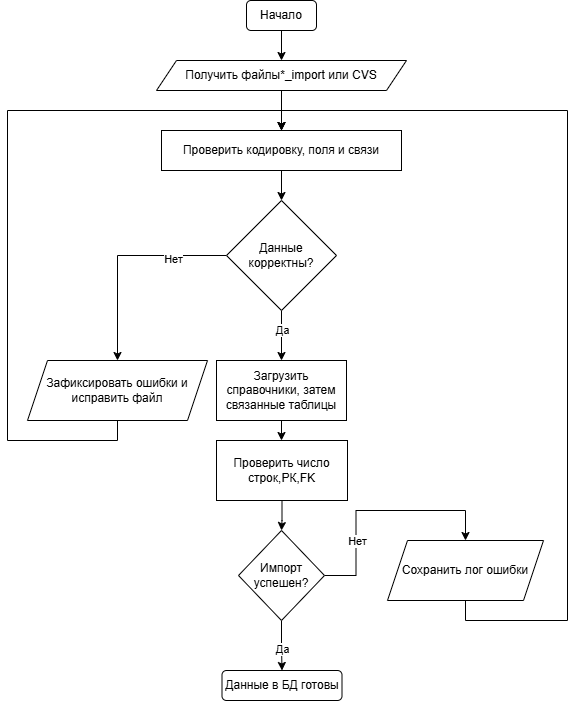

The diagram above was exported from draw.io. Its source (the exported page's mxGraphModel, read from the mxfile embedded in the PNG):
<mxGraphModel dx="564" dy="611" grid="1" gridSize="10" guides="1" tooltips="1" connect="1" arrows="1" fold="1" page="1" pageScale="1" pageWidth="827" pageHeight="1169" math="0" shadow="0">
  <root>
    <mxCell id="0" />
    <mxCell id="1" parent="0" />
    <mxCell id="XEGL8zDex8x4_7PFyLVW-9" edge="1" parent="1" source="XEGL8zDex8x4_7PFyLVW-1" style="edgeStyle=orthogonalEdgeStyle;rounded=0;orthogonalLoop=1;jettySize=auto;html=1;entryX=0.5;entryY=0;entryDx=0;entryDy=0;" target="XEGL8zDex8x4_7PFyLVW-2">
      <mxGeometry relative="1" as="geometry" />
    </mxCell>
    <mxCell id="XEGL8zDex8x4_7PFyLVW-1" parent="1" style="rounded=1;whiteSpace=wrap;html=1;" value="Начало" vertex="1">
      <mxGeometry height="30" width="70" x="249" y="30" as="geometry" />
    </mxCell>
    <mxCell id="XEGL8zDex8x4_7PFyLVW-6" edge="1" parent="1" source="XEGL8zDex8x4_7PFyLVW-2" style="edgeStyle=orthogonalEdgeStyle;rounded=0;orthogonalLoop=1;jettySize=auto;html=1;entryX=0.5;entryY=0;entryDx=0;entryDy=0;" target="XEGL8zDex8x4_7PFyLVW-3">
      <mxGeometry relative="1" as="geometry" />
    </mxCell>
    <mxCell id="XEGL8zDex8x4_7PFyLVW-2" parent="1" style="shape=parallelogram;perimeter=parallelogramPerimeter;whiteSpace=wrap;html=1;fixedSize=1;" value="Получить файлы*_import или CVS" vertex="1">
      <mxGeometry height="30" width="250" x="159" y="90" as="geometry" />
    </mxCell>
    <mxCell id="XEGL8zDex8x4_7PFyLVW-10" edge="1" parent="1" source="XEGL8zDex8x4_7PFyLVW-3" style="edgeStyle=orthogonalEdgeStyle;rounded=0;orthogonalLoop=1;jettySize=auto;html=1;entryX=0.5;entryY=0;entryDx=0;entryDy=0;" target="XEGL8zDex8x4_7PFyLVW-4">
      <mxGeometry relative="1" as="geometry" />
    </mxCell>
    <mxCell id="XEGL8zDex8x4_7PFyLVW-3" parent="1" style="rounded=0;whiteSpace=wrap;html=1;" value="Проверить кодировку, поля и связи" vertex="1">
      <mxGeometry height="40" width="240" x="164" y="160" as="geometry" />
    </mxCell>
    <mxCell id="XEGL8zDex8x4_7PFyLVW-12" edge="1" parent="1" source="XEGL8zDex8x4_7PFyLVW-4" style="edgeStyle=orthogonalEdgeStyle;rounded=0;orthogonalLoop=1;jettySize=auto;html=1;entryX=0.5;entryY=0;entryDx=0;entryDy=0;" target="XEGL8zDex8x4_7PFyLVW-11">
      <mxGeometry relative="1" as="geometry" />
    </mxCell>
    <mxCell id="3_yIfFAIq0Yw49wnBbdr-4" connectable="0" parent="XEGL8zDex8x4_7PFyLVW-12" style="edgeLabel;html=1;align=center;verticalAlign=middle;resizable=0;points=[];" value="Да" vertex="1">
      <mxGeometry relative="1" x="-0.232" as="geometry">
        <mxPoint as="offset" />
      </mxGeometry>
    </mxCell>
    <mxCell id="XEGL8zDex8x4_7PFyLVW-15" edge="1" parent="1" source="XEGL8zDex8x4_7PFyLVW-4" style="edgeStyle=orthogonalEdgeStyle;rounded=0;orthogonalLoop=1;jettySize=auto;html=1;entryX=0.5;entryY=0;entryDx=0;entryDy=0;" target="XEGL8zDex8x4_7PFyLVW-14">
      <mxGeometry relative="1" as="geometry" />
    </mxCell>
    <mxCell id="3_yIfFAIq0Yw49wnBbdr-3" connectable="0" parent="XEGL8zDex8x4_7PFyLVW-15" style="edgeLabel;html=1;align=center;verticalAlign=middle;resizable=0;points=[];" value="Нет" vertex="1">
      <mxGeometry relative="1" x="-0.4953" y="3" as="geometry">
        <mxPoint as="offset" />
      </mxGeometry>
    </mxCell>
    <mxCell id="XEGL8zDex8x4_7PFyLVW-4" parent="1" style="rhombus;whiteSpace=wrap;html=1;" value="Данные корректны?" vertex="1">
      <mxGeometry height="110" width="110" x="229" y="230" as="geometry" />
    </mxCell>
    <mxCell id="XEGL8zDex8x4_7PFyLVW-18" edge="1" parent="1" source="XEGL8zDex8x4_7PFyLVW-11" style="edgeStyle=orthogonalEdgeStyle;rounded=0;orthogonalLoop=1;jettySize=auto;html=1;entryX=0.5;entryY=0;entryDx=0;entryDy=0;" target="XEGL8zDex8x4_7PFyLVW-17">
      <mxGeometry relative="1" as="geometry" />
    </mxCell>
    <mxCell id="XEGL8zDex8x4_7PFyLVW-11" parent="1" style="rounded=0;whiteSpace=wrap;html=1;" value="Загрузить справочники, затем связанные таблицы" vertex="1">
      <mxGeometry height="60" width="130" x="219" y="390" as="geometry" />
    </mxCell>
    <mxCell id="3_yIfFAIq0Yw49wnBbdr-2" edge="1" parent="1" source="XEGL8zDex8x4_7PFyLVW-14" style="edgeStyle=orthogonalEdgeStyle;rounded=0;orthogonalLoop=1;jettySize=auto;html=1;entryX=0.5;entryY=0;entryDx=0;entryDy=0;exitX=0.5;exitY=1;exitDx=0;exitDy=0;" target="XEGL8zDex8x4_7PFyLVW-3">
      <mxGeometry relative="1" as="geometry">
        <Array as="points">
          <mxPoint x="120" y="470" />
          <mxPoint x="10" y="470" />
          <mxPoint x="10" y="140" />
          <mxPoint x="284" y="140" />
        </Array>
      </mxGeometry>
    </mxCell>
    <mxCell id="XEGL8zDex8x4_7PFyLVW-14" parent="1" style="shape=parallelogram;perimeter=parallelogramPerimeter;whiteSpace=wrap;html=1;fixedSize=1;" value="Зафиксировать ошибки и исправить файл" vertex="1">
      <mxGeometry height="60" width="180" x="30" y="390" as="geometry" />
    </mxCell>
    <mxCell id="XEGL8zDex8x4_7PFyLVW-20" edge="1" parent="1" source="XEGL8zDex8x4_7PFyLVW-17" style="edgeStyle=orthogonalEdgeStyle;rounded=0;orthogonalLoop=1;jettySize=auto;html=1;entryX=0.5;entryY=0;entryDx=0;entryDy=0;" target="XEGL8zDex8x4_7PFyLVW-19">
      <mxGeometry relative="1" as="geometry" />
    </mxCell>
    <mxCell id="XEGL8zDex8x4_7PFyLVW-17" parent="1" style="rounded=0;whiteSpace=wrap;html=1;" value="Проверить число строк,РК,FK" vertex="1">
      <mxGeometry height="60" width="131" x="219" y="470" as="geometry" />
    </mxCell>
    <mxCell id="XEGL8zDex8x4_7PFyLVW-23" edge="1" parent="1" source="XEGL8zDex8x4_7PFyLVW-19" style="edgeStyle=orthogonalEdgeStyle;rounded=0;orthogonalLoop=1;jettySize=auto;html=1;entryX=0.5;entryY=0;entryDx=0;entryDy=0;" target="XEGL8zDex8x4_7PFyLVW-22">
      <mxGeometry relative="1" as="geometry" />
    </mxCell>
    <mxCell id="3_yIfFAIq0Yw49wnBbdr-7" connectable="0" parent="XEGL8zDex8x4_7PFyLVW-23" style="edgeLabel;html=1;align=center;verticalAlign=middle;resizable=0;points=[];" value="Да" vertex="1">
      <mxGeometry relative="1" x="0.1366" as="geometry">
        <mxPoint as="offset" />
      </mxGeometry>
    </mxCell>
    <mxCell id="XEGL8zDex8x4_7PFyLVW-26" edge="1" parent="1" source="XEGL8zDex8x4_7PFyLVW-19" style="edgeStyle=orthogonalEdgeStyle;rounded=0;orthogonalLoop=1;jettySize=auto;html=1;entryX=0.5;entryY=0;entryDx=0;entryDy=0;" target="XEGL8zDex8x4_7PFyLVW-25">
      <mxGeometry relative="1" as="geometry" />
    </mxCell>
    <mxCell id="3_yIfFAIq0Yw49wnBbdr-5" connectable="0" parent="XEGL8zDex8x4_7PFyLVW-26" style="edgeLabel;html=1;align=center;verticalAlign=middle;resizable=0;points=[];" value="Нет" vertex="1">
      <mxGeometry relative="1" x="-0.4381" as="geometry">
        <mxPoint x="1" as="offset" />
      </mxGeometry>
    </mxCell>
    <mxCell id="XEGL8zDex8x4_7PFyLVW-19" parent="1" style="rhombus;whiteSpace=wrap;html=1;" value="Импорт успешен?" vertex="1">
      <mxGeometry height="90" width="86" x="241" y="560" as="geometry" />
    </mxCell>
    <mxCell id="XEGL8zDex8x4_7PFyLVW-22" parent="1" style="rounded=1;whiteSpace=wrap;html=1;" value="Данные в БД готовы" vertex="1">
      <mxGeometry height="30" width="120" x="224.5" y="700" as="geometry" />
    </mxCell>
    <mxCell id="3_yIfFAIq0Yw49wnBbdr-1" edge="1" parent="1" source="XEGL8zDex8x4_7PFyLVW-25" style="edgeStyle=orthogonalEdgeStyle;rounded=0;orthogonalLoop=1;jettySize=auto;html=1;entryX=0.5;entryY=0;entryDx=0;entryDy=0;exitX=0.5;exitY=1;exitDx=0;exitDy=0;" target="XEGL8zDex8x4_7PFyLVW-3">
      <mxGeometry relative="1" as="geometry">
        <Array as="points">
          <mxPoint x="468" y="650" />
          <mxPoint x="570" y="650" />
          <mxPoint x="570" y="140" />
          <mxPoint x="284" y="140" />
        </Array>
      </mxGeometry>
    </mxCell>
    <mxCell id="XEGL8zDex8x4_7PFyLVW-25" parent="1" style="shape=parallelogram;perimeter=parallelogramPerimeter;whiteSpace=wrap;html=1;fixedSize=1;" value="Сохранить лог ошибки" vertex="1">
      <mxGeometry height="60" width="156" x="390" y="570" as="geometry" />
    </mxCell>
  </root>
</mxGraphModel>